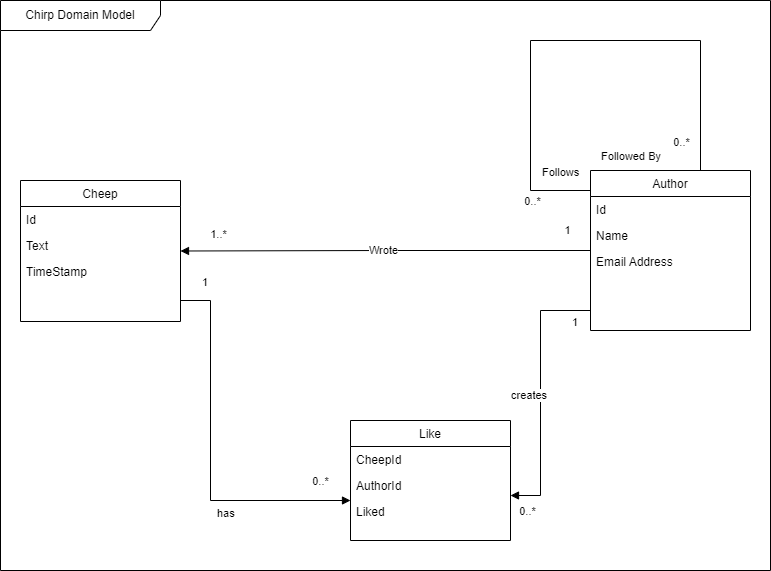

The diagram above was exported from draw.io. Its source (the exported page's mxGraphModel, read from the mxfile embedded in the PNG):
<mxGraphModel dx="1209" dy="712" grid="1" gridSize="10" guides="1" tooltips="1" connect="1" arrows="1" fold="1" page="1" pageScale="1" pageWidth="827" pageHeight="1169" math="0" shadow="0">
  <root>
    <mxCell id="WIyWlLk6GJQsqaUBKTNV-0" />
    <mxCell id="WIyWlLk6GJQsqaUBKTNV-1" parent="WIyWlLk6GJQsqaUBKTNV-0" />
    <mxCell id="WEgGCY9cMTthNchidK0T-16" value="Cheep" style="swimlane;fontStyle=0;align=center;verticalAlign=top;childLayout=stackLayout;horizontal=1;startSize=26;horizontalStack=0;resizeParent=1;resizeLast=0;collapsible=1;marginBottom=0;rounded=0;shadow=0;strokeWidth=1;" parent="WIyWlLk6GJQsqaUBKTNV-1" vertex="1">
      <mxGeometry x="20" y="300" width="160" height="141" as="geometry">
        <mxRectangle x="230" y="140" width="160" height="26" as="alternateBounds" />
      </mxGeometry>
    </mxCell>
    <mxCell id="WEgGCY9cMTthNchidK0T-17" value="Id" style="text;align=left;verticalAlign=top;spacingLeft=4;spacingRight=4;overflow=hidden;rotatable=0;points=[[0,0.5],[1,0.5]];portConstraint=eastwest;" parent="WEgGCY9cMTthNchidK0T-16" vertex="1">
      <mxGeometry y="26" width="160" height="26" as="geometry" />
    </mxCell>
    <mxCell id="WEgGCY9cMTthNchidK0T-19" value="Text" style="text;align=left;verticalAlign=top;spacingLeft=4;spacingRight=4;overflow=hidden;rotatable=0;points=[[0,0.5],[1,0.5]];portConstraint=eastwest;rounded=0;shadow=0;html=0;" parent="WEgGCY9cMTthNchidK0T-16" vertex="1">
      <mxGeometry y="52" width="160" height="26" as="geometry" />
    </mxCell>
    <mxCell id="WEgGCY9cMTthNchidK0T-20" value="TimeStamp" style="text;align=left;verticalAlign=top;spacingLeft=4;spacingRight=4;overflow=hidden;rotatable=0;points=[[0,0.5],[1,0.5]];portConstraint=eastwest;rounded=0;shadow=0;html=0;" parent="WEgGCY9cMTthNchidK0T-16" vertex="1">
      <mxGeometry y="78" width="160" height="26" as="geometry" />
    </mxCell>
    <mxCell id="WEgGCY9cMTthNchidK0T-25" value="Like" style="swimlane;fontStyle=0;align=center;verticalAlign=top;childLayout=stackLayout;horizontal=1;startSize=26;horizontalStack=0;resizeParent=1;resizeLast=0;collapsible=1;marginBottom=0;rounded=0;shadow=0;strokeWidth=1;" parent="WIyWlLk6GJQsqaUBKTNV-1" vertex="1">
      <mxGeometry x="350" y="540" width="160" height="120" as="geometry">
        <mxRectangle x="230" y="140" width="160" height="26" as="alternateBounds" />
      </mxGeometry>
    </mxCell>
    <mxCell id="WEgGCY9cMTthNchidK0T-26" value="CheepId" style="text;align=left;verticalAlign=top;spacingLeft=4;spacingRight=4;overflow=hidden;rotatable=0;points=[[0,0.5],[1,0.5]];portConstraint=eastwest;" parent="WEgGCY9cMTthNchidK0T-25" vertex="1">
      <mxGeometry y="26" width="160" height="26" as="geometry" />
    </mxCell>
    <mxCell id="WEgGCY9cMTthNchidK0T-27" value="AuthorId" style="text;align=left;verticalAlign=top;spacingLeft=4;spacingRight=4;overflow=hidden;rotatable=0;points=[[0,0.5],[1,0.5]];portConstraint=eastwest;rounded=0;shadow=0;html=0;" parent="WEgGCY9cMTthNchidK0T-25" vertex="1">
      <mxGeometry y="52" width="160" height="26" as="geometry" />
    </mxCell>
    <mxCell id="WEgGCY9cMTthNchidK0T-34" value="Liked" style="text;align=left;verticalAlign=top;spacingLeft=4;spacingRight=4;overflow=hidden;rotatable=0;points=[[0,0.5],[1,0.5]];portConstraint=eastwest;rounded=0;shadow=0;html=0;" parent="WEgGCY9cMTthNchidK0T-25" vertex="1">
      <mxGeometry y="78" width="160" height="26" as="geometry" />
    </mxCell>
    <mxCell id="WEgGCY9cMTthNchidK0T-40" value="" style="endArrow=block;endFill=1;html=1;edgeStyle=orthogonalEdgeStyle;align=left;verticalAlign=top;rounded=0;" parent="WIyWlLk6GJQsqaUBKTNV-1" source="zkfFHV4jXpPFQw0GAbJ--0" target="WEgGCY9cMTthNchidK0T-16" edge="1">
      <mxGeometry x="-1" relative="1" as="geometry">
        <mxPoint x="250" y="170" as="sourcePoint" />
        <mxPoint x="250" y="160" as="targetPoint" />
      </mxGeometry>
    </mxCell>
    <mxCell id="WEgGCY9cMTthNchidK0T-42" value="1..*" style="edgeLabel;html=1;align=center;verticalAlign=middle;resizable=0;points=[];" parent="WEgGCY9cMTthNchidK0T-40" vertex="1" connectable="0">
      <mxGeometry x="0.8156" y="-2" relative="1" as="geometry">
        <mxPoint y="-15" as="offset" />
      </mxGeometry>
    </mxCell>
    <mxCell id="WEgGCY9cMTthNchidK0T-43" value="Wrote" style="edgeLabel;html=1;align=center;verticalAlign=middle;resizable=0;points=[];" parent="WEgGCY9cMTthNchidK0T-40" vertex="1" connectable="0">
      <mxGeometry x="0.0156" y="-1" relative="1" as="geometry">
        <mxPoint as="offset" />
      </mxGeometry>
    </mxCell>
    <mxCell id="WEgGCY9cMTthNchidK0T-60" value="1" style="edgeLabel;html=1;align=center;verticalAlign=middle;resizable=0;points=[];" parent="WEgGCY9cMTthNchidK0T-40" vertex="1" connectable="0">
      <mxGeometry x="-0.9196" relative="1" as="geometry">
        <mxPoint x="-7" y="-21" as="offset" />
      </mxGeometry>
    </mxCell>
    <mxCell id="zkfFHV4jXpPFQw0GAbJ--0" value="Author" style="swimlane;fontStyle=0;align=center;verticalAlign=top;childLayout=stackLayout;horizontal=1;startSize=26;horizontalStack=0;resizeParent=1;resizeLast=0;collapsible=1;marginBottom=0;rounded=0;shadow=0;strokeWidth=1;" parent="WIyWlLk6GJQsqaUBKTNV-1" vertex="1">
      <mxGeometry x="590" y="290" width="160" height="160" as="geometry">
        <mxRectangle x="230" y="140" width="160" height="26" as="alternateBounds" />
      </mxGeometry>
    </mxCell>
    <mxCell id="zkfFHV4jXpPFQw0GAbJ--1" value="Id" style="text;align=left;verticalAlign=top;spacingLeft=4;spacingRight=4;overflow=hidden;rotatable=0;points=[[0,0.5],[1,0.5]];portConstraint=eastwest;" parent="zkfFHV4jXpPFQw0GAbJ--0" vertex="1">
      <mxGeometry y="26" width="160" height="26" as="geometry" />
    </mxCell>
    <mxCell id="zkfFHV4jXpPFQw0GAbJ--2" value="Name" style="text;align=left;verticalAlign=top;spacingLeft=4;spacingRight=4;overflow=hidden;rotatable=0;points=[[0,0.5],[1,0.5]];portConstraint=eastwest;rounded=0;shadow=0;html=0;" parent="zkfFHV4jXpPFQw0GAbJ--0" vertex="1">
      <mxGeometry y="52" width="160" height="26" as="geometry" />
    </mxCell>
    <mxCell id="WEgGCY9cMTthNchidK0T-15" value="Email Address" style="text;align=left;verticalAlign=top;spacingLeft=4;spacingRight=4;overflow=hidden;rotatable=0;points=[[0,0.5],[1,0.5]];portConstraint=eastwest;rounded=0;shadow=0;html=0;" parent="zkfFHV4jXpPFQw0GAbJ--0" vertex="1">
      <mxGeometry y="78" width="160" height="26" as="geometry" />
    </mxCell>
    <mxCell id="WEgGCY9cMTthNchidK0T-49" value="" style="endArrow=none;html=1;edgeStyle=orthogonalEdgeStyle;rounded=0;" parent="WIyWlLk6GJQsqaUBKTNV-1" source="zkfFHV4jXpPFQw0GAbJ--0" target="zkfFHV4jXpPFQw0GAbJ--0" edge="1">
      <mxGeometry relative="1" as="geometry">
        <mxPoint x="320" y="80" as="sourcePoint" />
        <mxPoint x="640" y="180" as="targetPoint" />
        <Array as="points">
          <mxPoint x="700" y="160" />
          <mxPoint x="530" y="160" />
          <mxPoint x="530" y="310" />
        </Array>
      </mxGeometry>
    </mxCell>
    <mxCell id="WEgGCY9cMTthNchidK0T-50" value="Follows&lt;br&gt;" style="edgeLabel;resizable=0;html=1;align=left;verticalAlign=bottom;" parent="WEgGCY9cMTthNchidK0T-49" connectable="0" vertex="1">
      <mxGeometry x="-1" relative="1" as="geometry">
        <mxPoint x="-160" y="10" as="offset" />
      </mxGeometry>
    </mxCell>
    <mxCell id="WEgGCY9cMTthNchidK0T-51" value="Followed By" style="edgeLabel;resizable=0;html=1;align=right;verticalAlign=bottom;" parent="WEgGCY9cMTthNchidK0T-49" connectable="0" vertex="1">
      <mxGeometry x="1" relative="1" as="geometry">
        <mxPoint x="71" y="-26" as="offset" />
      </mxGeometry>
    </mxCell>
    <mxCell id="WEgGCY9cMTthNchidK0T-57" value="0..*" style="edgeLabel;html=1;align=center;verticalAlign=middle;resizable=0;points=[];" parent="WEgGCY9cMTthNchidK0T-49" vertex="1" connectable="0">
      <mxGeometry x="0.8859" y="1" relative="1" as="geometry">
        <mxPoint x="-30" y="11" as="offset" />
      </mxGeometry>
    </mxCell>
    <mxCell id="WEgGCY9cMTthNchidK0T-59" value="0..*" style="edgeLabel;html=1;align=center;verticalAlign=middle;resizable=0;points=[];" parent="WEgGCY9cMTthNchidK0T-49" vertex="1" connectable="0">
      <mxGeometry x="-0.8774" relative="1" as="geometry">
        <mxPoint x="-20" y="2" as="offset" />
      </mxGeometry>
    </mxCell>
    <mxCell id="WEgGCY9cMTthNchidK0T-68" value="creates" style="endArrow=block;endFill=1;html=1;edgeStyle=orthogonalEdgeStyle;align=left;verticalAlign=top;rounded=0;" parent="WIyWlLk6GJQsqaUBKTNV-1" source="zkfFHV4jXpPFQw0GAbJ--0" target="WEgGCY9cMTthNchidK0T-25" edge="1">
      <mxGeometry x="-0.0771" y="-30" relative="1" as="geometry">
        <mxPoint x="560" y="570" as="sourcePoint" />
        <mxPoint x="710" y="580" as="targetPoint" />
        <Array as="points">
          <mxPoint x="540" y="430" />
          <mxPoint x="540" y="615" />
        </Array>
        <mxPoint x="-1" as="offset" />
      </mxGeometry>
    </mxCell>
    <mxCell id="WEgGCY9cMTthNchidK0T-69" value="1" style="edgeLabel;resizable=0;html=1;align=left;verticalAlign=bottom;" parent="WEgGCY9cMTthNchidK0T-68" connectable="0" vertex="1">
      <mxGeometry x="-1" relative="1" as="geometry">
        <mxPoint x="-20" y="20" as="offset" />
      </mxGeometry>
    </mxCell>
    <mxCell id="WEgGCY9cMTthNchidK0T-70" value="0..*" style="edgeLabel;html=1;align=center;verticalAlign=middle;resizable=0;points=[];" parent="WEgGCY9cMTthNchidK0T-68" vertex="1" connectable="0">
      <mxGeometry x="0.8777" y="2" relative="1" as="geometry">
        <mxPoint y="13" as="offset" />
      </mxGeometry>
    </mxCell>
    <mxCell id="WEgGCY9cMTthNchidK0T-71" value="has" style="endArrow=block;endFill=1;html=1;edgeStyle=orthogonalEdgeStyle;align=left;verticalAlign=top;rounded=0;" parent="WIyWlLk6GJQsqaUBKTNV-1" source="WEgGCY9cMTthNchidK0T-16" target="WEgGCY9cMTthNchidK0T-25" edge="1">
      <mxGeometry x="0.2727" relative="1" as="geometry">
        <mxPoint x="120" y="420" as="sourcePoint" />
        <mxPoint x="250" y="600" as="targetPoint" />
        <Array as="points">
          <mxPoint x="210" y="420" />
          <mxPoint x="210" y="620" />
        </Array>
        <mxPoint as="offset" />
      </mxGeometry>
    </mxCell>
    <mxCell id="WEgGCY9cMTthNchidK0T-72" value="1" style="edgeLabel;resizable=0;html=1;align=left;verticalAlign=bottom;" parent="WEgGCY9cMTthNchidK0T-71" connectable="0" vertex="1">
      <mxGeometry x="-1" relative="1" as="geometry">
        <mxPoint x="20" y="-10" as="offset" />
      </mxGeometry>
    </mxCell>
    <mxCell id="WEgGCY9cMTthNchidK0T-73" value="0..*" style="edgeLabel;html=1;align=center;verticalAlign=middle;resizable=0;points=[];" parent="WEgGCY9cMTthNchidK0T-71" vertex="1" connectable="0">
      <mxGeometry x="0.8318" y="1" relative="1" as="geometry">
        <mxPoint y="-19" as="offset" />
      </mxGeometry>
    </mxCell>
    <mxCell id="dkVOiZfxlp2z4xn-JJ0f-1" value="Chirp Domain Model" style="shape=umlFrame;whiteSpace=wrap;html=1;pointerEvents=0;recursiveResize=0;container=1;collapsible=0;width=160;" parent="WIyWlLk6GJQsqaUBKTNV-1" vertex="1">
      <mxGeometry y="120" width="770" height="570" as="geometry" />
    </mxCell>
  </root>
</mxGraphModel>